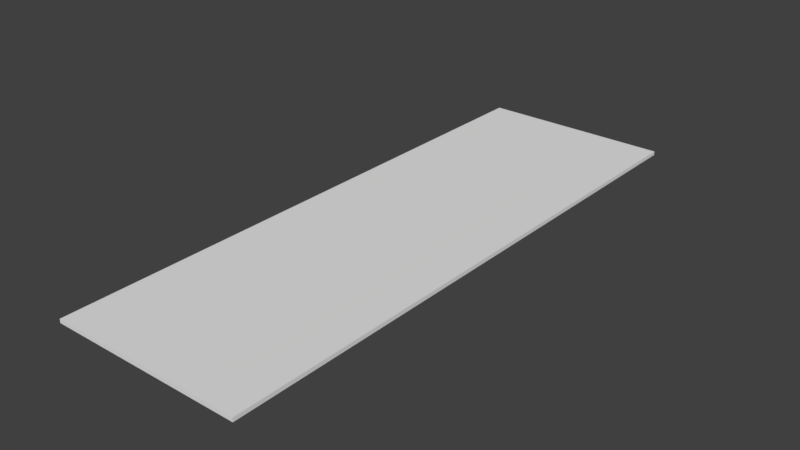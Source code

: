 # Source: bankskiva_01.blend  (saved by Blender 2.78.0; exported with 4.5.12 LTS)
import bpy
from mathutils import Matrix  # noqa: F401  (used for matrix-valued properties, if any)

bpy.ops.wm.read_factory_settings(use_empty=True)
scene = bpy.context.scene
scene.name = 'Scene'

# ---- collections
col_collection_1 = bpy.data.collections.new('Collection 1'); scene.collection.children.link(col_collection_1)

# ---- materials (node trees are filled in below, after node groups)
mat_material = bpy.data.materials.new('Material')
mat_material.alpha_threshold = 0.0
mat_material.roughness = 0.5
mat_material.line_color = (0.0, 0.0, 0.0, 1.0)

# ---- material node trees

# ---- world
world_world = bpy.data.worlds.new('World'); scene.world = world_world
world_world.color = (0.05088, 0.05088, 0.05088)
world_world.use_sun_shadow = False
world_world.sun_shadow_jitter_overblur = 0.0
world_world.cycles.sampling_method = 'MANUAL'

# ---- meshes
me_cube = bpy.data.meshes.new('Cube')
me_cube.from_pydata([(0.5, 1.5, -0.01), (0.5, -1.5, -0.01), (-0.5, -1.5, -0.01), (-0.5, 1.5, -0.01), (0.5, 1.5, 0.01), (0.5, -1.5, 0.01), (-0.5, -1.5, 0.01), (-0.5, 1.5, 0.01)], [], [(0, 1, 2, 3), (4, 7, 6, 5), (0, 4, 5, 1), (1, 5, 6, 2), (2, 6, 7, 3), (4, 0, 3, 7)])
_uv = me_cube.uv_layers.new(name='UVMap')
_uv.uv.foreach_set('vector', [0.9933, 0.6751, 0.006662, 0.6751, 0.006662, 0.3462, 0.9933, 0.3462, 0.9933, 0.3462, 0.9933, 0.6751, 0.006662, 0.6751, 0.006661, 0.3462, 0.9935, 0.329, 0.9933, 0.3462, 0.006661, 0.3462, 0.006848, 0.329, 0.9373, 0.7809, 0.9373, 0.7984, 0.0624, 0.7984, 0.0624, 0.7809, 0.9933, 0.6751, 0.9932, 0.6923, 0.006476, 0.6923, 0.006661, 0.6751, 0.0624, 0.7984, 0.0624, 0.7809, 0.9373, 0.7809, 0.9373, 0.7984])
me_cube.materials.append(mat_material)
me_cube.use_remesh_preserve_volume = False
me_cube.use_remesh_preserve_attributes = False
me_cube.use_mirror_vertex_groups = False
me_cube.update()

# ---- objects
ob_cube = bpy.data.objects.new('Cube', me_cube)

# ---- transforms, parenting, visibility, modifiers, constraints
ob_cube.location = (0.0, 0.0, 0.0)
ob_cube.lock_rotations_4d = False
ob_cube.empty_display_type = 'ARROWS'
ob_cube.lineart.crease_threshold = 0.0

# ---- collection membership
col_collection_1.objects.link(ob_cube)

# ---- scene / render settings (as saved in the file)
scene.frame_start = 1; scene.frame_end = 250; scene.frame_set(1)
scene.render.engine = 'CYCLES'
scene.render.resolution_percentage = 50
scene.render.dither_intensity = 0.0
scene.cycles.use_denoising = False
scene.cycles.samples = 128
scene.cycles.sampling_pattern = 'TABULATED_SOBOL'
scene.cycles.light_sampling_threshold = 0.0
scene.cycles.use_adaptive_sampling = False
scene.cycles.use_light_tree = False
scene.cycles.blur_glossy = 0.0
scene.cycles.sample_clamp_indirect = 0.0
scene.view_settings.view_transform = 'Standard'
bpy.context.view_layer.update()

# ---- added for rendering (the .blend has no active camera and no usable light): camera, sun
cam_auto = bpy.data.cameras.new('AutoCamera')
cam_auto.lens = 50.0
cam_auto.sensor_width = 36.0
cam_auto.clip_end = 1000.0
ob_auto_camera = bpy.data.objects.new('AutoCamera', cam_auto)
scene.collection.objects.link(ob_auto_camera)
ob_auto_camera.location = (2.92588, -3.51105, 2.3407)
ob_auto_camera.rotation_euler = (1.09748, -7.21219e-08, 0.694738)
scene.camera = ob_auto_camera
light_auto_sun = bpy.data.lights.new('AutoSun', 'SUN')
light_auto_sun.energy = 3.0
light_auto_sun.angle = 0.0523599
ob_auto_sun = bpy.data.objects.new('AutoSun', light_auto_sun)
scene.collection.objects.link(ob_auto_sun)
ob_auto_sun.rotation_euler = (0.872665, 0.174533, 0.523599)
bpy.context.view_layer.update()
